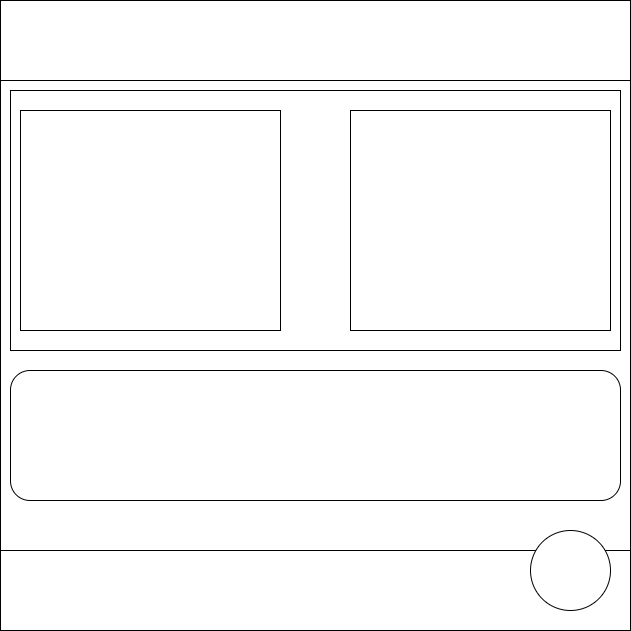

The diagram above was exported from draw.io. Its source (the exported page's mxGraphModel, read from the mxfile embedded in the PNG):
<mxGraphModel dx="1895" dy="1053" grid="1" gridSize="10" guides="1" tooltips="1" connect="1" arrows="1" fold="1" page="1" pageScale="1" pageWidth="827" pageHeight="1169" math="0" shadow="0">
  <root>
    <mxCell id="0" />
    <mxCell id="1" parent="0" />
    <mxCell id="BE2aqY-3W45lrj38lUin-1" value="" style="whiteSpace=wrap;html=1;aspect=fixed;" vertex="1" parent="1">
      <mxGeometry x="70" y="80" width="630" height="630" as="geometry" />
    </mxCell>
    <mxCell id="BE2aqY-3W45lrj38lUin-5" value="" style="rounded=0;whiteSpace=wrap;html=1;" vertex="1" parent="1">
      <mxGeometry x="80" y="170" width="610" height="260" as="geometry" />
    </mxCell>
    <mxCell id="BE2aqY-3W45lrj38lUin-2" value="" style="rounded=0;whiteSpace=wrap;html=1;background-color=red;fillColor=light-dark(#FFFFFF,#00CCCC);" vertex="1" parent="1">
      <mxGeometry x="70" y="80" width="630" height="80" as="geometry" />
    </mxCell>
    <mxCell id="BE2aqY-3W45lrj38lUin-4" value="" style="rounded=0;whiteSpace=wrap;html=1;" vertex="1" parent="1">
      <mxGeometry x="420" y="190" width="260" height="220" as="geometry" />
    </mxCell>
    <mxCell id="BE2aqY-3W45lrj38lUin-6" value="" style="rounded=0;whiteSpace=wrap;html=1;" vertex="1" parent="1">
      <mxGeometry x="90" y="190" width="260" height="220" as="geometry" />
    </mxCell>
    <mxCell id="BE2aqY-3W45lrj38lUin-8" value="" style="rounded=1;whiteSpace=wrap;html=1;" vertex="1" parent="1">
      <mxGeometry x="80" y="450" width="610" height="130" as="geometry" />
    </mxCell>
    <mxCell id="BE2aqY-3W45lrj38lUin-9" value="" style="rounded=0;whiteSpace=wrap;html=1;" vertex="1" parent="1">
      <mxGeometry x="70" y="630" width="630" height="80" as="geometry" />
    </mxCell>
    <mxCell id="BE2aqY-3W45lrj38lUin-12" value="" style="ellipse;whiteSpace=wrap;html=1;" vertex="1" parent="1">
      <mxGeometry x="600" y="610" width="80" height="80" as="geometry" />
    </mxCell>
  </root>
</mxGraphModel>